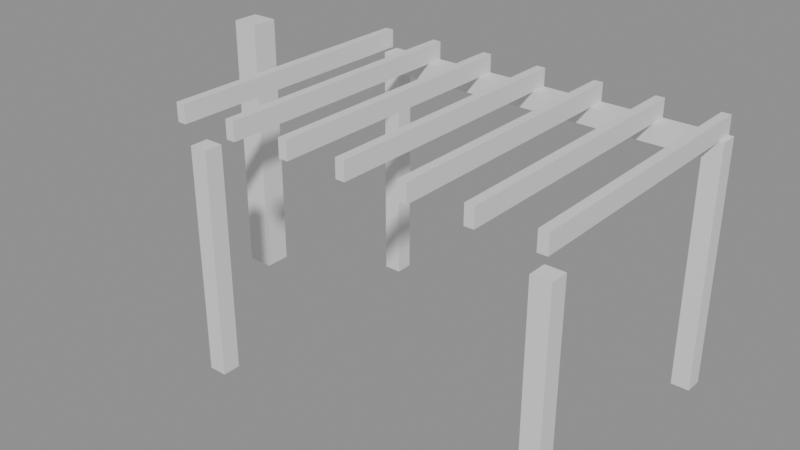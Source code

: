 # Source: e1637_after.blend  (saved by Blender 5.2.44; exported with 4.5.12 LTS)
import bpy
from mathutils import Matrix  # noqa: F401  (used for matrix-valued properties, if any)

bpy.ops.wm.read_factory_settings(use_empty=True)
scene = bpy.context.scene
scene.name = 'Scene'

# ---- materials (node trees are filled in below, after node groups)
mat_madera_roble = bpy.data.materials.new('Madera_Roble')
mat_hormigon = bpy.data.materials.new('Hormigon')

# ---- material node trees
mat_madera_roble.use_nodes = True; mat_madera_roble.node_tree.nodes.clear()
_N = mat_madera_roble.node_tree.nodes; _L = mat_madera_roble.node_tree.links
n0 = _N.new('ShaderNodeBsdfPrincipled'); n0.name = 'Principled BSDF'; n0.location = (-200, 100)
n0.inputs[3].default_value = 1.45
n0.inputs[10].default_value = 0.005
n1 = _N.new('ShaderNodeOutputMaterial'); n1.name = 'Material Output'; n1.location = (200, 100)
_L.new(n0.outputs[0], n1.inputs[0])
n1.is_active_output = True
mat_hormigon.use_nodes = True; mat_hormigon.node_tree.nodes.clear()
_N = mat_hormigon.node_tree.nodes; _L = mat_hormigon.node_tree.links
n0 = _N.new('ShaderNodeBsdfPrincipled'); n0.name = 'Principled BSDF'; n0.location = (-200, 100)
n0.inputs[3].default_value = 1.45
n0.inputs[10].default_value = 0.005
n1 = _N.new('ShaderNodeOutputMaterial'); n1.name = 'Material Output'; n1.location = (200, 100)
_L.new(n0.outputs[0], n1.inputs[0])
n1.is_active_output = True

# ---- meshes
me_postepergola_001_cuerpo_mesh = bpy.data.meshes.new('PostePergola.001_Cuerpo_mesh')
me_postepergola_001_cuerpo_mesh.from_pydata([(0.0, 0.0, 0.0), (0.2, 0.0, 0.0), (0.2, 0.2, 0.0), (0.0, 0.2, 0.0), (0.0, 0.0, 2.5), (0.2, 0.0, 2.5), (0.2, 0.2, 2.5), (0.0, 0.2, 2.5)], [], [(0, 1, 2, 3), (4, 5, 6, 7), (0, 1, 5, 4), (1, 2, 6, 5), (2, 3, 7, 6), (3, 0, 4, 7)])
me_postepergola_001_cuerpo_mesh.materials.append(mat_madera_roble)
me_postepergola_001_cuerpo_mesh.update()
me_postepergola_002_cuerpo_mesh = bpy.data.meshes.new('PostePergola.002_Cuerpo_mesh')
me_postepergola_002_cuerpo_mesh.from_pydata([(0.0, 0.0, 0.0), (0.2, 0.0, 0.0), (0.2, 0.2, 0.0), (0.0, 0.2, 0.0), (0.0, 0.0, 2.5), (0.2, 0.0, 2.5), (0.2, 0.2, 2.5), (0.0, 0.2, 2.5)], [], [(0, 1, 2, 3), (4, 5, 6, 7), (0, 1, 5, 4), (1, 2, 6, 5), (2, 3, 7, 6), (3, 0, 4, 7)])
me_postepergola_002_cuerpo_mesh.materials.append(mat_madera_roble)
me_postepergola_002_cuerpo_mesh.update()
me_postepergola_003_cuerpo_mesh = bpy.data.meshes.new('PostePergola.003_Cuerpo_mesh')
me_postepergola_003_cuerpo_mesh.from_pydata([(0.0, 0.0, 0.0), (0.2, 0.0, 0.0), (0.2, 0.2, 0.0), (0.0, 0.2, 0.0), (0.0, 0.0, 2.5), (0.2, 0.0, 2.5), (0.2, 0.2, 2.5), (0.0, 0.2, 2.5)], [], [(0, 1, 2, 3), (4, 5, 6, 7), (0, 1, 5, 4), (1, 2, 6, 5), (2, 3, 7, 6), (3, 0, 4, 7)])
me_postepergola_003_cuerpo_mesh.materials.append(mat_madera_roble)
me_postepergola_003_cuerpo_mesh.update()
me_postepergola_004_cuerpo_mesh = bpy.data.meshes.new('PostePergola.004_Cuerpo_mesh')
me_postepergola_004_cuerpo_mesh.from_pydata([(0.0, 0.0, 0.0), (0.2, 0.0, 0.0), (0.2, 0.2, 0.0), (0.0, 0.2, 0.0), (0.0, 0.0, 2.5), (0.2, 0.0, 2.5), (0.2, 0.2, 2.5), (0.0, 0.2, 2.5)], [], [(0, 1, 2, 3), (4, 5, 6, 7), (0, 1, 5, 4), (1, 2, 6, 5), (2, 3, 7, 6), (3, 0, 4, 7)])
me_postepergola_004_cuerpo_mesh.materials.append(mat_madera_roble)
me_postepergola_004_cuerpo_mesh.update()
me_vigaprincipal_002_cuerpo_mesh = bpy.data.meshes.new('VigaPrincipal.002_Cuerpo_mesh')
me_vigaprincipal_002_cuerpo_mesh.from_pydata([(0.0, 0.0, 0.0), (4.0, 0.0, 0.0), (4.0, 0.2, 0.0), (0.0, 0.2, 0.0), (0.0, 0.0, 0.2), (4.0, 0.0, 0.2), (4.0, 0.2, 0.2), (0.0, 0.2, 0.2)], [], [(0, 1, 2, 3), (4, 5, 6, 7), (0, 1, 5, 4), (1, 2, 6, 5), (2, 3, 7, 6), (3, 0, 4, 7)])
me_vigaprincipal_002_cuerpo_mesh.materials.append(mat_madera_roble)
me_vigaprincipal_002_cuerpo_mesh.update()
me_vigasecundaria_001_cuerpo_mesh = bpy.data.meshes.new('VigaSecundaria.001_Cuerpo_mesh')
me_vigasecundaria_001_cuerpo_mesh.from_pydata([(0.0, 0.0, 0.0), (3.0, 0.0, 0.0), (3.0, 0.1, 0.0), (0.0, 0.1, 0.0), (0.0, 0.0, 0.2), (3.0, 0.0, 0.2), (3.0, 0.1, 0.2), (0.0, 0.1, 0.2)], [], [(0, 1, 2, 3), (4, 5, 6, 7), (0, 1, 5, 4), (1, 2, 6, 5), (2, 3, 7, 6), (3, 0, 4, 7)])
me_vigasecundaria_001_cuerpo_mesh.materials.append(mat_madera_roble)
me_vigasecundaria_001_cuerpo_mesh.update()
me_vigasecundaria_002_cuerpo_mesh = bpy.data.meshes.new('VigaSecundaria.002_Cuerpo_mesh')
me_vigasecundaria_002_cuerpo_mesh.from_pydata([(0.0, 0.0, 0.0), (3.0, 0.0, 0.0), (3.0, 0.1, 0.0), (0.0, 0.1, 0.0), (0.0, 0.0, 0.2), (3.0, 0.0, 0.2), (3.0, 0.1, 0.2), (0.0, 0.1, 0.2)], [], [(0, 1, 2, 3), (4, 5, 6, 7), (0, 1, 5, 4), (1, 2, 6, 5), (2, 3, 7, 6), (3, 0, 4, 7)])
me_vigasecundaria_002_cuerpo_mesh.materials.append(mat_madera_roble)
me_vigasecundaria_002_cuerpo_mesh.update()
me_vigasecundaria_003_cuerpo_mesh = bpy.data.meshes.new('VigaSecundaria.003_Cuerpo_mesh')
me_vigasecundaria_003_cuerpo_mesh.from_pydata([(0.0, 0.0, 0.0), (3.0, 0.0, 0.0), (3.0, 0.1, 0.0), (0.0, 0.1, 0.0), (0.0, 0.0, 0.2), (3.0, 0.0, 0.2), (3.0, 0.1, 0.2), (0.0, 0.1, 0.2)], [], [(0, 1, 2, 3), (4, 5, 6, 7), (0, 1, 5, 4), (1, 2, 6, 5), (2, 3, 7, 6), (3, 0, 4, 7)])
me_vigasecundaria_003_cuerpo_mesh.materials.append(mat_madera_roble)
me_vigasecundaria_003_cuerpo_mesh.update()
me_vigasecundaria_004_cuerpo_mesh = bpy.data.meshes.new('VigaSecundaria.004_Cuerpo_mesh')
me_vigasecundaria_004_cuerpo_mesh.from_pydata([(0.0, 0.0, 0.0), (3.0, 0.0, 0.0), (3.0, 0.1, 0.0), (0.0, 0.1, 0.0), (0.0, 0.0, 0.2), (3.0, 0.0, 0.2), (3.0, 0.1, 0.2), (0.0, 0.1, 0.2)], [], [(0, 1, 2, 3), (4, 5, 6, 7), (0, 1, 5, 4), (1, 2, 6, 5), (2, 3, 7, 6), (3, 0, 4, 7)])
me_vigasecundaria_004_cuerpo_mesh.materials.append(mat_madera_roble)
me_vigasecundaria_004_cuerpo_mesh.update()
me_vigasecundaria_005_cuerpo_mesh = bpy.data.meshes.new('VigaSecundaria.005_Cuerpo_mesh')
me_vigasecundaria_005_cuerpo_mesh.from_pydata([(0.0, 0.0, 0.0), (3.0, 0.0, 0.0), (3.0, 0.1, 0.0), (0.0, 0.1, 0.0), (0.0, 0.0, 0.2), (3.0, 0.0, 0.2), (3.0, 0.1, 0.2), (0.0, 0.1, 0.2)], [], [(0, 1, 2, 3), (4, 5, 6, 7), (0, 1, 5, 4), (1, 2, 6, 5), (2, 3, 7, 6), (3, 0, 4, 7)])
me_vigasecundaria_005_cuerpo_mesh.materials.append(mat_madera_roble)
me_vigasecundaria_005_cuerpo_mesh.update()
me_vigasecundaria_006_cuerpo_mesh = bpy.data.meshes.new('VigaSecundaria.006_Cuerpo_mesh')
me_vigasecundaria_006_cuerpo_mesh.from_pydata([(0.0, 0.0, 0.0), (3.0, 0.0, 0.0), (3.0, 0.1, 0.0), (0.0, 0.1, 0.0), (0.0, 0.0, 0.2), (3.0, 0.0, 0.2), (3.0, 0.1, 0.2), (0.0, 0.1, 0.2)], [], [(0, 1, 2, 3), (4, 5, 6, 7), (0, 1, 5, 4), (1, 2, 6, 5), (2, 3, 7, 6), (3, 0, 4, 7)])
me_vigasecundaria_006_cuerpo_mesh.materials.append(mat_madera_roble)
me_vigasecundaria_006_cuerpo_mesh.update()
me_vigasecundaria_007_cuerpo_mesh = bpy.data.meshes.new('VigaSecundaria.007_Cuerpo_mesh')
me_vigasecundaria_007_cuerpo_mesh.from_pydata([(0.0, 0.0, 0.0), (3.0, 0.0, 0.0), (3.0, 0.1, 0.0), (0.0, 0.1, 0.0), (0.0, 0.0, 0.2), (3.0, 0.0, 0.2), (3.0, 0.1, 0.2), (0.0, 0.1, 0.2)], [], [(0, 1, 2, 3), (4, 5, 6, 7), (0, 1, 5, 4), (1, 2, 6, 5), (2, 3, 7, 6), (3, 0, 4, 7)])
me_vigasecundaria_007_cuerpo_mesh.materials.append(mat_madera_roble)
me_vigasecundaria_007_cuerpo_mesh.update()
me_columna_nuevo_cuerpo_mesh = bpy.data.meshes.new('Columna_Nuevo_Cuerpo_mesh')
me_columna_nuevo_cuerpo_mesh.from_pydata([(0.0, 0.0, 0.0), (0.3, 0.0, 0.0), (0.3, 0.3, 0.0), (0.0, 0.3, 0.0), (0.0, 0.0, 3.0), (0.3, 0.0, 3.0), (0.3, 0.3, 3.0), (0.0, 0.3, 3.0)], [], [(0, 1, 2, 3), (4, 5, 6, 7), (0, 1, 5, 4), (1, 2, 6, 5), (2, 3, 7, 6), (3, 0, 4, 7)])
me_columna_nuevo_cuerpo_mesh.materials.append(mat_hormigon)
me_columna_nuevo_cuerpo_mesh.update()

# ---- objects
ob_postepergola_001 = bpy.data.objects.new('PostePergola.001', None)
ob_postepergola_001_cuerpo = bpy.data.objects.new('PostePergola.001_Cuerpo', me_postepergola_001_cuerpo_mesh)
ob_postepergola_002 = bpy.data.objects.new('PostePergola.002', None)
ob_postepergola_002_cuerpo = bpy.data.objects.new('PostePergola.002_Cuerpo', me_postepergola_002_cuerpo_mesh)
ob_postepergola_003 = bpy.data.objects.new('PostePergola.003', None)
ob_postepergola_003_cuerpo = bpy.data.objects.new('PostePergola.003_Cuerpo', me_postepergola_003_cuerpo_mesh)
ob_postepergola_004 = bpy.data.objects.new('PostePergola.004', None)
ob_postepergola_004_cuerpo = bpy.data.objects.new('PostePergola.004_Cuerpo', me_postepergola_004_cuerpo_mesh)
ob_vigaprincipal_002 = bpy.data.objects.new('VigaPrincipal.002', None)
ob_vigaprincipal_002_cuerpo = bpy.data.objects.new('VigaPrincipal.002_Cuerpo', me_vigaprincipal_002_cuerpo_mesh)
ob_vigasecundaria_001 = bpy.data.objects.new('VigaSecundaria.001', None)
ob_vigasecundaria_001_cuerpo = bpy.data.objects.new('VigaSecundaria.001_Cuerpo', me_vigasecundaria_001_cuerpo_mesh)
ob_vigasecundaria_002 = bpy.data.objects.new('VigaSecundaria.002', None)
ob_vigasecundaria_002_cuerpo = bpy.data.objects.new('VigaSecundaria.002_Cuerpo', me_vigasecundaria_002_cuerpo_mesh)
ob_vigasecundaria_003 = bpy.data.objects.new('VigaSecundaria.003', None)
ob_vigasecundaria_003_cuerpo = bpy.data.objects.new('VigaSecundaria.003_Cuerpo', me_vigasecundaria_003_cuerpo_mesh)
ob_vigasecundaria_004 = bpy.data.objects.new('VigaSecundaria.004', None)
ob_vigasecundaria_004_cuerpo = bpy.data.objects.new('VigaSecundaria.004_Cuerpo', me_vigasecundaria_004_cuerpo_mesh)
ob_vigasecundaria_005 = bpy.data.objects.new('VigaSecundaria.005', None)
ob_vigasecundaria_005_cuerpo = bpy.data.objects.new('VigaSecundaria.005_Cuerpo', me_vigasecundaria_005_cuerpo_mesh)
ob_vigasecundaria_006 = bpy.data.objects.new('VigaSecundaria.006', None)
ob_vigasecundaria_006_cuerpo = bpy.data.objects.new('VigaSecundaria.006_Cuerpo', me_vigasecundaria_006_cuerpo_mesh)
ob_vigasecundaria_007 = bpy.data.objects.new('VigaSecundaria.007', None)
ob_vigasecundaria_007_cuerpo = bpy.data.objects.new('VigaSecundaria.007_Cuerpo', me_vigasecundaria_007_cuerpo_mesh)
ob_columna_nuevo = bpy.data.objects.new('Columna_Nuevo', None)
ob_columna_nuevo_cuerpo = bpy.data.objects.new('Columna_Nuevo_Cuerpo', me_columna_nuevo_cuerpo_mesh)

# ---- transforms, parenting, visibility, modifiers, constraints
ob_postepergola_001.location = (0.0, 0.0, 0.0)
ob_postepergola_001.empty_display_type = 'ARROWS'
ob_postepergola_001_cuerpo.parent = ob_postepergola_001
ob_postepergola_001_cuerpo.location = (0.0, 0.0, 0.0)
ob_postepergola_002.location = (3.8, 0.0, 0.0)
ob_postepergola_002.empty_display_type = 'ARROWS'
ob_postepergola_002_cuerpo.parent = ob_postepergola_002
ob_postepergola_002_cuerpo.location = (0.0, 0.0, 0.0)
ob_postepergola_003.location = (3.8, 2.8, 0.0)
ob_postepergola_003.empty_display_type = 'ARROWS'
ob_postepergola_003_cuerpo.parent = ob_postepergola_003
ob_postepergola_003_cuerpo.location = (0.0, 0.0, 0.0)
ob_postepergola_004.location = (0.0, 2.8, 0.0)
ob_postepergola_004.empty_display_type = 'ARROWS'
ob_postepergola_004_cuerpo.parent = ob_postepergola_004
ob_postepergola_004_cuerpo.location = (0.0, 0.0, 0.0)
ob_vigaprincipal_002.location = (0.0, 2.8, 2.5)
ob_vigaprincipal_002.empty_display_type = 'ARROWS'
ob_vigaprincipal_002_cuerpo.parent = ob_vigaprincipal_002
ob_vigaprincipal_002_cuerpo.location = (0.0, 0.0, 0.0)
ob_vigasecundaria_001.location = (-0.05, 0.0, 2.7)
ob_vigasecundaria_001.rotation_euler = (0.0, 0.0, 1.571)
ob_vigasecundaria_001.empty_display_type = 'ARROWS'
ob_vigasecundaria_001_cuerpo.parent = ob_vigasecundaria_001
ob_vigasecundaria_001_cuerpo.location = (0.0, 0.0, 0.0)
ob_vigasecundaria_002.location = (0.6167, 0.0, 2.7)
ob_vigasecundaria_002.rotation_euler = (0.0, 0.0, 1.571)
ob_vigasecundaria_002.empty_display_type = 'ARROWS'
ob_vigasecundaria_002_cuerpo.parent = ob_vigasecundaria_002
ob_vigasecundaria_002_cuerpo.location = (0.0, 0.0, 0.0)
ob_vigasecundaria_003.location = (1.283, 0.0, 2.7)
ob_vigasecundaria_003.rotation_euler = (0.0, 0.0, 1.571)
ob_vigasecundaria_003.empty_display_type = 'ARROWS'
ob_vigasecundaria_003_cuerpo.parent = ob_vigasecundaria_003
ob_vigasecundaria_003_cuerpo.location = (0.0, 0.0, 0.0)
ob_vigasecundaria_004.location = (1.95, 0.0, 2.7)
ob_vigasecundaria_004.rotation_euler = (0.0, 0.0, 1.571)
ob_vigasecundaria_004.empty_display_type = 'ARROWS'
ob_vigasecundaria_004_cuerpo.parent = ob_vigasecundaria_004
ob_vigasecundaria_004_cuerpo.location = (0.0, 0.0, 0.0)
ob_vigasecundaria_005.location = (2.617, 0.0, 2.7)
ob_vigasecundaria_005.rotation_euler = (0.0, 0.0, 1.571)
ob_vigasecundaria_005.empty_display_type = 'ARROWS'
ob_vigasecundaria_005_cuerpo.parent = ob_vigasecundaria_005
ob_vigasecundaria_005_cuerpo.location = (0.0, 0.0, 0.0)
ob_vigasecundaria_006.location = (3.283, 0.0, 2.7)
ob_vigasecundaria_006.rotation_euler = (0.0, 0.0, 1.571)
ob_vigasecundaria_006.empty_display_type = 'ARROWS'
ob_vigasecundaria_006_cuerpo.parent = ob_vigasecundaria_006
ob_vigasecundaria_006_cuerpo.location = (0.0, 0.0, 0.0)
ob_vigasecundaria_007.location = (3.95, 0.0, 2.7)
ob_vigasecundaria_007.rotation_euler = (0.0, 0.0, 1.571)
ob_vigasecundaria_007.empty_display_type = 'ARROWS'
ob_vigasecundaria_007_cuerpo.parent = ob_vigasecundaria_007
ob_vigasecundaria_007_cuerpo.location = (0.0, 0.0, 0.0)
ob_columna_nuevo.location = (-1.4, 1.9, 0.0)
ob_columna_nuevo.empty_display_type = 'ARROWS'
ob_columna_nuevo_cuerpo.parent = ob_columna_nuevo
ob_columna_nuevo_cuerpo.location = (0.0, 0.0, 0.0)

# ---- collection membership
scene.collection.objects.link(ob_postepergola_001)
scene.collection.objects.link(ob_postepergola_001_cuerpo)
scene.collection.objects.link(ob_postepergola_002)
scene.collection.objects.link(ob_postepergola_002_cuerpo)
scene.collection.objects.link(ob_postepergola_003)
scene.collection.objects.link(ob_postepergola_003_cuerpo)
scene.collection.objects.link(ob_postepergola_004)
scene.collection.objects.link(ob_postepergola_004_cuerpo)
scene.collection.objects.link(ob_vigaprincipal_002)
scene.collection.objects.link(ob_vigaprincipal_002_cuerpo)
scene.collection.objects.link(ob_vigasecundaria_001)
scene.collection.objects.link(ob_vigasecundaria_001_cuerpo)
scene.collection.objects.link(ob_vigasecundaria_002)
scene.collection.objects.link(ob_vigasecundaria_002_cuerpo)
scene.collection.objects.link(ob_vigasecundaria_003)
scene.collection.objects.link(ob_vigasecundaria_003_cuerpo)
scene.collection.objects.link(ob_vigasecundaria_004)
scene.collection.objects.link(ob_vigasecundaria_004_cuerpo)
scene.collection.objects.link(ob_vigasecundaria_005)
scene.collection.objects.link(ob_vigasecundaria_005_cuerpo)
scene.collection.objects.link(ob_vigasecundaria_006)
scene.collection.objects.link(ob_vigasecundaria_006_cuerpo)
scene.collection.objects.link(ob_vigasecundaria_007)
scene.collection.objects.link(ob_vigasecundaria_007_cuerpo)
scene.collection.objects.link(ob_columna_nuevo)
scene.collection.objects.link(ob_columna_nuevo_cuerpo)

# ---- scene / render settings (as saved in the file)
scene.frame_start = 1; scene.frame_end = 250; scene.frame_set(1)
scene.render.engine = 'BLENDER_EEVEE_NEXT'
scene.render.bake_bias = 0.0
scene.render.bake_samples = 0
scene.render.compositor_device = 'GPU'
scene.eevee.use_volume_custom_range = False
scene.eevee.fast_gi_thickness_near = 0.1
scene.eevee.fast_gi_thickness_far = 0.0
scene.eevee.ray_tracing_options.screen_trace_thickness = 0.1
bpy.context.view_layer.update()

# ---- added for rendering (the .blend has no active camera and no usable light): camera, sun + grey world if the file has none
cam_auto = bpy.data.cameras.new('AutoCamera')
cam_auto.lens = 50.0
cam_auto.sensor_width = 36.0
cam_auto.clip_end = 1000.0
ob_auto_camera = bpy.data.objects.new('AutoCamera', cam_auto)
scene.collection.objects.link(ob_auto_camera)
ob_auto_camera.location = (7.65381, -6.12457, 6.58305)
ob_auto_camera.rotation_euler = (1.09748, -7.21219e-08, 0.694738)
scene.camera = ob_auto_camera
light_auto_sun = bpy.data.lights.new('AutoSun', 'SUN')
light_auto_sun.energy = 3.0
light_auto_sun.angle = 0.0523599
ob_auto_sun = bpy.data.objects.new('AutoSun', light_auto_sun)
scene.collection.objects.link(ob_auto_sun)
ob_auto_sun.rotation_euler = (0.872665, 0.174533, 0.523599)
if scene.world is None:
    world_auto = bpy.data.worlds.new('AutoWorld')
    world_auto.color = (0.3, 0.3, 0.3)
    scene.world = world_auto
bpy.context.view_layer.update()
